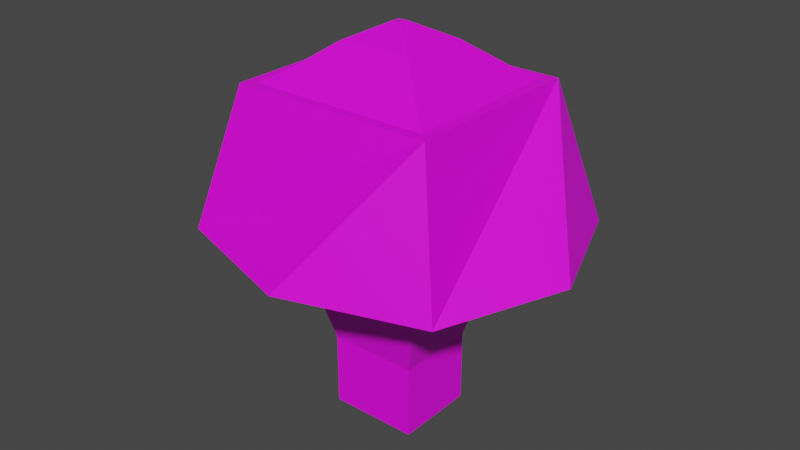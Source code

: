 # Source: metalmushroom.blend  (saved by Blender 4.4.30; exported with 4.5.12 LTS)
import bpy
from mathutils import Matrix  # noqa: F401  (used for matrix-valued properties, if any)

bpy.ops.wm.read_factory_settings(use_empty=True)
scene = bpy.context.scene
scene.name = 'Scene'

# ---- collections
col_collection = bpy.data.collections.new('Collection'); scene.collection.children.link(col_collection)

# ---- images (referenced by path relative to the original .blend; pixels are not part of the script)
import os
ASSET_DIR = os.environ.get("B2B_ASSET_DIR", "")  # directory of the original .blend (textures are referenced by path, not embedded)
HERE = os.path.dirname(os.path.abspath(__file__))  # packed textures are extracted next to this script under _unpacked/

def load_image(name, relpath, width, height, colorspace="sRGB"):
    """Load a texture the original file referenced (path relative to the .blend, or extracted next to this script)."""
    p = next((c for c in (os.path.join(HERE, relpath), os.path.join(ASSET_DIR, relpath)) if relpath and os.path.exists(c)), "")
    if p:
        img = bpy.data.images.load(p, check_existing=True)
        img.name = name
    else:  # same state as the original file: an image datablock whose file is absent (Cycles renders it pink)
        img = bpy.data.images.new(name, width, height)
        img.source = "FILE"
        img.filepath = "//" + (relpath or name)
    img.colorspace_settings.name = colorspace
    return img
img_metalbridgebeam1_jpg = load_image('metalbridgebeam1.jpg', 'metalbridgebeam1.jpg', 1024, 1024, 'sRGB')

# ---- materials (node trees are filled in below, after node groups)
mat_material_001 = bpy.data.materials.new('Material.001')
mat_material_001.use_transparent_shadow = False

# ---- material node trees
mat_material_001.use_nodes = True; mat_material_001.node_tree.nodes.clear()
_N = mat_material_001.node_tree.nodes; _L = mat_material_001.node_tree.links
n0 = _N.new('ShaderNodeBsdfPrincipled'); n0.name = 'Principled BSDF'; n0.location = (10, 300)
n0.distribution = 'GGX'
n0.subsurface_method = 'BURLEY'
n0.inputs[3].default_value = 1.45
n0.inputs[27].default_value = (0.0, 0.0, 0.0, 1.0)
n0.inputs[28].default_value = 1.0
n1 = _N.new('ShaderNodeOutputMaterial'); n1.name = 'Material Output'; n1.location = (300, 300)
n2 = _N.new('ShaderNodeTexImage'); n2.name = 'Image Texture'; n2.location = (-294, 271)
n2.image = img_metalbridgebeam1_jpg
_L.new(n0.outputs[0], n1.inputs[0])
_L.new(n2.outputs[0], n0.inputs[0])
n1.is_active_output = True

# ---- world
world_world = bpy.data.worlds.new('World'); scene.world = world_world
world_world.use_nodes = True; world_world.node_tree.nodes.clear()
_N = world_world.node_tree.nodes; _L = world_world.node_tree.links
n0 = _N.new('ShaderNodeOutputWorld'); n0.name = 'World Output'; n0.location = (300, 300)
n1 = _N.new('ShaderNodeBackground'); n1.name = 'Background'; n1.location = (10, 300)
n1.inputs[0].default_value = (0.05088, 0.05088, 0.05088, 1.0)
_L.new(n1.outputs[0], n0.inputs[0])
n0.is_active_output = True
world_world.color = (0.05088, 0.05088, 0.05088)
world_world.use_sun_shadow = False
world_world.sun_shadow_jitter_overblur = 0.0

# ---- meshes
me_cube_001 = bpy.data.meshes.new('Cube.001')
me_cube_001.from_pydata([(-0.1769, -0.1615, 0.1684), (-0.1321, -0.1206, 0.3724), (-0.1769, 0.1615, 0.1684), (-0.1321, 0.1206, 0.3724), (0.1769, -0.1615, 0.1684), (0.1321, -0.1206, 0.3724), (0.1769, 0.1615, 0.1684), (0.1321, 0.1206, 0.3724), (-0.1321, 0.0, 0.3724), (-0.1484, 0.0, 0.3724), (-0.1484, 0.1355, 0.3724), (0.1484, 0.1355, 0.3724), (0.1484, -0.1355, 0.3724), (-0.1484, -0.1355, 0.3724), (-0.1043, 0.09526, 0.3883), (0.1043, 0.09526, 0.3883), (0.1043, -0.09526, 0.3883), (-0.1043, -0.09526, 0.3883), (-0.0545, 0.04976, 0.4258), (0.0545, 0.04976, 0.4258), (0.0545, -0.04976, 0.4258), (-0.0545, -0.04976, 0.4258), (-0.006887, 0.006288, 0.4499), (0.006887, 0.006288, 0.4499), (0.006887, -0.006288, 0.4499), (-0.006887, -0.006288, 0.4499), (-0.1991, 0.1818, 0.1684), (-0.1991, -0.1818, 0.1684), (0.1991, 0.1818, 0.1684), (0.1991, -0.1818, 0.1684), (-0.124, 0.1132, 0.2191), (-0.124, -0.1132, 0.2191), (0.124, 0.1132, 0.2191), (0.124, -0.1132, 0.2191), (-0.1769, 0.1615, 0.2191), (-0.1769, -0.1615, 0.2191), (0.1769, 0.1615, 0.2191), (0.1769, -0.1615, 0.2191), (-0.06543, 0.05973, -0.007991), (-0.06543, -0.05973, -0.007991), (0.06543, 0.05973, -0.007991), (0.06543, -0.05973, -0.007991), (-0.268, 0.0, 0.1684), (0.0, 0.2447, 0.1684), (0.268, 0.0, 0.1684), (0.0, -0.2447, 0.1684), (-0.06543, 0.05973, -0.1151), (-0.06543, -0.05973, -0.1151), (0.06543, 0.05973, -0.1151), (0.06543, -0.05973, -0.1151)], [], [(27, 13, 9, 10, 26, 42), (26, 10, 11, 28, 43), (28, 11, 12, 29, 44), (29, 12, 13, 27, 45), (4, 0, 35, 37), (1, 5, 16, 17), (18, 21, 25, 22), (8, 3, 10, 9), (7, 3, 14, 15), (5, 7, 15, 16), (21, 20, 24, 25), (20, 19, 23, 24), (19, 18, 22, 23), (5, 1, 8, 9, 13, 12, 11, 10, 3, 7), (23, 22, 25, 24), (2, 0, 27, 42, 26), (0, 4, 6, 2, 26, 43, 28, 44, 29, 45, 27), (31, 30, 38, 39), (2, 6, 36, 34), (6, 4, 37, 36), (0, 2, 34, 35), (30, 31, 35, 34), (8, 1, 17, 14, 3), (31, 33, 32, 30, 34, 36, 37, 35), (33, 31, 39, 41), (30, 32, 40, 38), (32, 33, 41, 40), (14, 17, 21, 18), (17, 16, 20, 21), (16, 15, 19, 20), (15, 14, 18, 19), (40, 41, 49, 48), (46, 48, 49, 47), (39, 38, 46, 47), (41, 39, 47, 49), (38, 40, 48, 46)])
_uv = me_cube_001.uv_layers.new(name='UVMap')
_uv.uv.foreach_set('vector', [0.375, 0.0, 0.625, 0.0, 0.625, 0.125, 0.625, 0.25, 0.375, 0.25, 0.375, 0.125, 0.375, 0.25, 0.625, 0.25, 0.625, 0.5, 0.375, 0.5, 0.375, 0.375, 0.375, 0.5, 0.625, 0.5, 0.625, 0.75, 0.375, 0.75, 0.375, 0.625, 0.375, 0.75, 0.625, 0.75, 0.625, 1.0, 0.375, 1.0, 0.375, 0.875, 0.3611, 0.7361, 0.1389, 0.7361, 0.1389, 0.7361, 0.3611, 0.7361, 0.8613, 0.7363, 0.6387, 0.7363, 0.6387, 0.7363, 0.8613, 0.7363, 0.8613, 0.5137, 0.8613, 0.7363, 0.8613, 0.7363, 0.8613, 0.5137, 0.8613, 0.625, 0.8613, 0.5137, 0.875, 0.5, 0.875, 0.625, 0.6387, 0.5137, 0.8613, 0.5137, 0.8613, 0.5137, 0.6387, 0.5137, 0.6387, 0.7363, 0.6387, 0.5137, 0.6387, 0.5137, 0.6387, 0.7363, 0.8613, 0.7363, 0.6387, 0.7363, 0.6387, 0.7363, 0.8613, 0.7363, 0.6387, 0.7363, 0.6387, 0.5137, 0.6387, 0.5137, 0.6387, 0.7363, 0.6387, 0.5137, 0.8613, 0.5137, 0.8613, 0.5137, 0.6387, 0.5137, 0.6387, 0.7363, 0.8613, 0.7363, 0.8613, 0.625, 0.875, 0.625, 0.875, 0.75, 0.625, 0.75, 0.625, 0.5, 0.875, 0.5, 0.8613, 0.5137, 0.6387, 0.5137, 0.6387, 0.5137, 0.8613, 0.5137, 0.8613, 0.7363, 0.6387, 0.7363, 0.1389, 0.5139, 0.1389, 0.7361, 0.125, 0.75, 0.125, 0.625, 0.125, 0.5, 0.1389, 0.7361, 0.3611, 0.7361, 0.3611, 0.5139, 0.1389, 0.5139, 0.125, 0.5, 0.25, 0.5, 0.375, 0.5, 0.375, 0.625, 0.375, 0.75, 0.25, 0.75, 0.125, 0.75, 0.1722, 0.7028, 0.1722, 0.5472, 0.1722, 0.5472, 0.1722, 0.7028, 0.1389, 0.5139, 0.3611, 0.5139, 0.3611, 0.5139, 0.1389, 0.5139, 0.3611, 0.5139, 0.3611, 0.7361, 0.3611, 0.7361, 0.3611, 0.5139, 0.1389, 0.7361, 0.1389, 0.5139, 0.1389, 0.5139, 0.1389, 0.7361, 0.1722, 0.5472, 0.1722, 0.7028, 0.1389, 0.7361, 0.1389, 0.5139, 0.8613, 0.625, 0.8613, 0.7363, 0.8613, 0.7363, 0.8613, 0.5137, 0.8613, 0.5137, 0.1722, 0.7028, 0.3278, 0.7028, 0.3278, 0.5472, 0.1722, 0.5472, 0.1389, 0.5139, 0.3611, 0.5139, 0.3611, 0.7361, 0.1389, 0.7361, 0.3278, 0.7028, 0.1722, 0.7028, 0.1722, 0.7028, 0.3278, 0.7028, 0.1722, 0.5472, 0.3278, 0.5472, 0.3278, 0.5472, 0.1722, 0.5472, 0.3278, 0.5472, 0.3278, 0.7028, 0.3278, 0.7028, 0.3278, 0.5472, 0.8613, 0.5137, 0.8613, 0.7363, 0.8613, 0.7363, 0.8613, 0.5137, 0.8613, 0.7363, 0.6387, 0.7363, 0.6387, 0.7363, 0.8613, 0.7363, 0.6387, 0.7363, 0.6387, 0.5137, 0.6387, 0.5137, 0.6387, 0.7363, 0.6387, 0.5137, 0.8613, 0.5137, 0.8613, 0.5137, 0.6387, 0.5137, 0.3278, 0.5472, 0.3278, 0.7028, 0.3278, 0.7028, 0.3278, 0.5472, 0.1722, 0.5472, 0.3278, 0.5472, 0.3278, 0.7028, 0.1722, 0.7028, 0.1722, 0.7028, 0.1722, 0.5472, 0.1722, 0.5472, 0.1722, 0.7028, 0.3278, 0.7028, 0.1722, 0.7028, 0.1722, 0.7028, 0.3278, 0.7028, 0.1722, 0.5472, 0.3278, 0.5472, 0.3278, 0.5472, 0.1722, 0.5472])
me_cube_001.materials.append(mat_material_001)
me_cube_001.use_remesh_fix_poles = True
me_cube_001.use_remesh_preserve_attributes = False
me_cube_001.update()

# ---- objects
ob_model = bpy.data.objects.new('model', me_cube_001)

# ---- transforms, parenting, visibility, modifiers, constraints
ob_model.location = (0.0, 0.0, 0.0)

# ---- collection membership
col_collection.objects.link(ob_model)

# ---- scene / render settings (as saved in the file)
scene.frame_start = 1; scene.frame_end = 250; scene.frame_set(1)
scene.render.engine = 'BLENDER_EEVEE_NEXT'
scene.cycles.use_denoising = False
scene.cycles.samples = 128
scene.cycles.sampling_pattern = 'TABULATED_SOBOL'
scene.cycles.use_adaptive_sampling = False
scene.cycles.use_light_tree = False
scene.view_settings.view_transform = 'Filmic'
bpy.context.view_layer.update()

# ---- added for rendering (the .blend has no active camera and no usable light): camera, sun
cam_auto = bpy.data.cameras.new('AutoCamera')
cam_auto.lens = 50.0
cam_auto.sensor_width = 36.0
cam_auto.clip_end = 1000.0
ob_auto_camera = bpy.data.objects.new('AutoCamera', cam_auto)
scene.collection.objects.link(ob_auto_camera)
ob_auto_camera.location = (0.851144, -1.02137, 0.848312)
ob_auto_camera.rotation_euler = (1.09748, -7.21219e-08, 0.694738)
scene.camera = ob_auto_camera
light_auto_sun = bpy.data.lights.new('AutoSun', 'SUN')
light_auto_sun.energy = 3.0
light_auto_sun.angle = 0.0523599
ob_auto_sun = bpy.data.objects.new('AutoSun', light_auto_sun)
scene.collection.objects.link(ob_auto_sun)
ob_auto_sun.rotation_euler = (0.872665, 0.174533, 0.523599)
bpy.context.view_layer.update()
